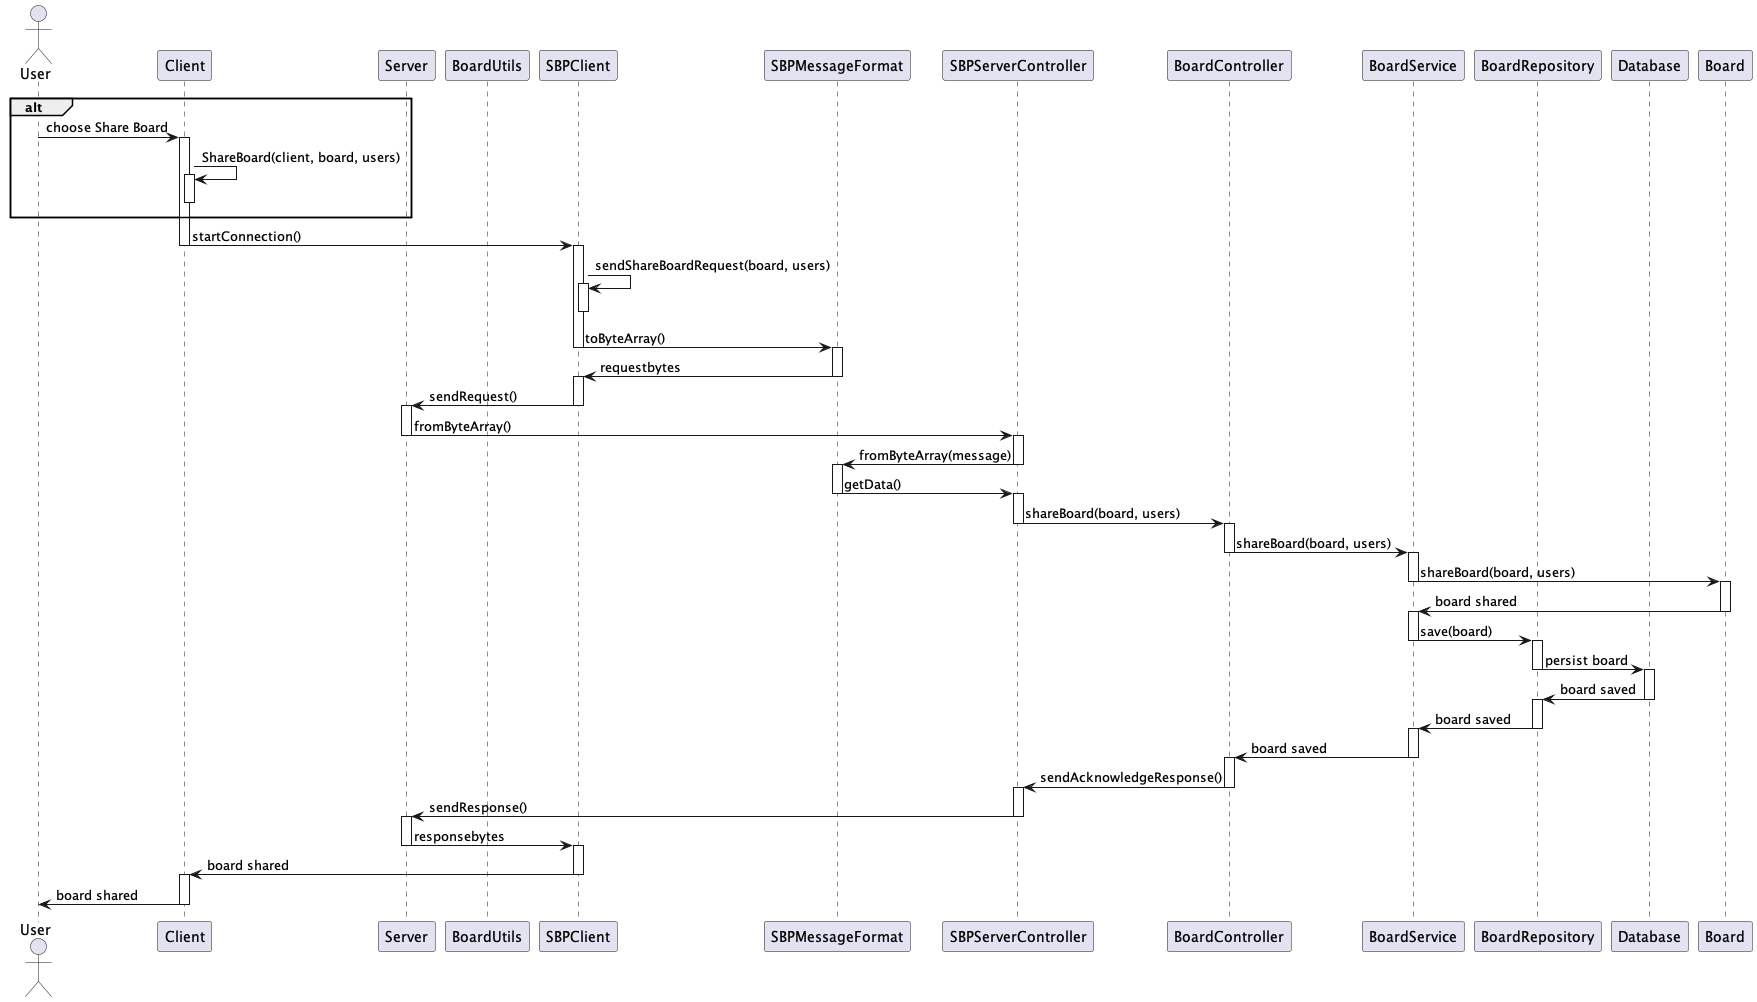

The diagram above was rendered by PlantUML. Its source (embedded in the PNG):
@startuml
actor User
participant Client as ui
participant Server as app
participant BoardUtils
participant SBPClient
participant SBPMessageFormat
participant SBPServerController
participant BoardController
participant BoardService
participant BoardRepository
participant Database

alt
User -> ui: choose Share Board
activate ui
ui -> ui: ShareBoard(client, board, users)
activate ui
deactivate ui
end alt
ui -> SBPClient: startConnection()
deactivate ui
activate SBPClient
SBPClient -> SBPClient: sendShareBoardRequest(board, users)
activate SBPClient
deactivate SBPClient
SBPClient -> SBPMessageFormat: toByteArray()
deactivate SBPClient
activate SBPMessageFormat
SBPMessageFormat -> SBPClient: requestbytes
deactivate SBPMessageFormat
activate SBPClient
SBPClient -> app: sendRequest()
deactivate SBPClient
activate app
app -> SBPServerController: fromByteArray()
deactivate app
activate SBPServerController
SBPServerController -> SBPMessageFormat: fromByteArray(message)
deactivate SBPServerController
activate SBPMessageFormat
SBPMessageFormat -> SBPServerController: getData()
deactivate SBPMessageFormat
activate SBPServerController
SBPServerController -> BoardController: shareBoard(board, users)
deactivate SBPServerController
activate BoardController
BoardController -> BoardService: shareBoard(board, users)
deactivate BoardController
activate BoardService
BoardService -> Board: shareBoard(board, users)
deactivate BoardService
activate Board
Board -> BoardService: board shared
deactivate Board
activate BoardService
BoardService -> BoardRepository: save(board)
deactivate BoardService
activate BoardRepository
BoardRepository -> Database: persist board
deactivate BoardRepository
activate Database
Database -> BoardRepository: board saved
deactivate Database
activate BoardRepository
BoardRepository -> BoardService: board saved
deactivate BoardRepository
activate BoardService
BoardService -> BoardController: board saved
deactivate BoardService
activate BoardController
BoardController -> SBPServerController: sendAcknowledgeResponse()
deactivate BoardController
activate SBPServerController
SBPServerController -> app: sendResponse()
deactivate SBPServerController
activate app
app -> SBPClient: responsebytes
deactivate app
activate SBPClient
SBPClient -> ui: board shared
deactivate SBPClient
activate ui
ui -> User: board shared
deactivate ui
@enduml